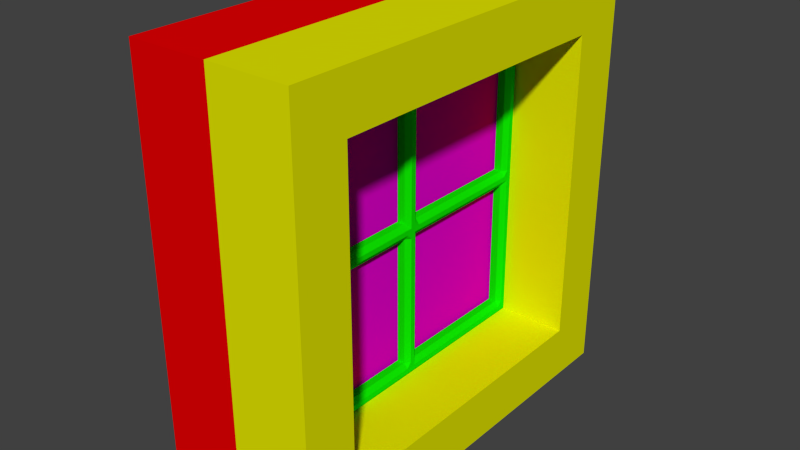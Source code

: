 # Source: window_square_small.blend  (saved by Blender 2.73.0; exported with 4.5.12 LTS)
import bpy
from mathutils import Matrix  # noqa: F401  (used for matrix-valued properties, if any)

bpy.ops.wm.read_factory_settings(use_empty=True)
scene = bpy.context.scene
scene.name = 'Scene'

# ---- collections
col_collection_1 = bpy.data.collections.new('Collection 1'); scene.collection.children.link(col_collection_1)

# ---- materials (node trees are filled in below, after node groups)
mat_material_001 = bpy.data.materials.new('Material.001')
mat_material_001.alpha_threshold = 0.0
mat_material_001.roughness = 0.5
mat_material = bpy.data.materials.new('Material')
mat_material.alpha_threshold = 0.0
mat_material.roughness = 0.5
mat_material_002 = bpy.data.materials.new('Material.002')
mat_material_002.alpha_threshold = 0.0
mat_material_002.roughness = 0.5
mat_material_004 = bpy.data.materials.new('Material.004')
mat_material_004.alpha_threshold = 0.0
mat_material_004.roughness = 0.5
mat_material_003 = bpy.data.materials.new('Material.003')
mat_material_003.alpha_threshold = 0.0
mat_material_003.roughness = 0.5

# ---- material node trees
mat_material_001.use_nodes = True; mat_material_001.node_tree.nodes.clear()
_N = mat_material_001.node_tree.nodes; _L = mat_material_001.node_tree.links
n0 = _N.new('ShaderNodeOutputMaterial'); n0.name = 'Material Output'; n0.location = (300, 300)
n1 = _N.new('ShaderNodeBsdfDiffuse'); n1.name = 'Diffuse BSDF'; n1.location = (10, 300)
n1.inputs[0].default_value = (0.005496, 0.001132, 0.8, 1.0)
_L.new(n1.outputs[0], n0.inputs[0])
n0.is_active_output = True
mat_material.use_nodes = True; mat_material.node_tree.nodes.clear()
_N = mat_material.node_tree.nodes; _L = mat_material.node_tree.links
n0 = _N.new('ShaderNodeOutputMaterial'); n0.name = 'Material Output'; n0.location = (300, 300)
n1 = _N.new('ShaderNodeBsdfDiffuse'); n1.name = 'Diffuse BSDF'; n1.location = (10, 300)
n1.inputs[0].default_value = (0.004525, 0.8, 0.0, 1.0)
_L.new(n1.outputs[0], n0.inputs[0])
n0.is_active_output = True
mat_material_002.use_nodes = True; mat_material_002.node_tree.nodes.clear()
_N = mat_material_002.node_tree.nodes; _L = mat_material_002.node_tree.links
n0 = _N.new('ShaderNodeOutputMaterial'); n0.name = 'Material Output'; n0.location = (300, 300)
n1 = _N.new('ShaderNodeBsdfDiffuse'); n1.name = 'Diffuse BSDF'; n1.location = (10, 300)
n1.inputs[0].default_value = (0.8, 0.0, 0.6634, 1.0)
_L.new(n1.outputs[0], n0.inputs[0])
n0.is_active_output = True
mat_material_004.use_nodes = True; mat_material_004.node_tree.nodes.clear()
_N = mat_material_004.node_tree.nodes; _L = mat_material_004.node_tree.links
n0 = _N.new('ShaderNodeOutputMaterial'); n0.name = 'Material Output'; n0.location = (300, 300)
n1 = _N.new('ShaderNodeBsdfDiffuse'); n1.name = 'Diffuse BSDF'; n1.location = (10, 300)
n1.inputs[0].default_value = (0.7797, 0.8, 0.0, 1.0)
_L.new(n1.outputs[0], n0.inputs[0])
n0.is_active_output = True
mat_material_003.use_nodes = True; mat_material_003.node_tree.nodes.clear()
_N = mat_material_003.node_tree.nodes; _L = mat_material_003.node_tree.links
n0 = _N.new('ShaderNodeOutputMaterial'); n0.name = 'Material Output'; n0.location = (300, 300)
n1 = _N.new('ShaderNodeBsdfDiffuse'); n1.name = 'Diffuse BSDF'; n1.location = (10, 300)
n1.inputs[0].default_value = (0.8, 0.0, 0.0007361, 1.0)
_L.new(n1.outputs[0], n0.inputs[0])
n0.is_active_output = True

# ---- world
world_world = bpy.data.worlds.new('World'); scene.world = world_world
world_world.color = (0.05088, 0.05088, 0.05088)
world_world.use_sun_shadow = False
world_world.sun_shadow_jitter_overblur = 0.0
world_world.cycles.sampling_method = 'MANUAL'
world_world.cycles.sample_map_resolution = 256

# ---- meshes
me_cube_001 = bpy.data.meshes.new('Cube.001')
me_cube_001.from_pydata([(-0.5, 20.0, 7.0), (-0.5, -20.0, 7.0), (-1.5, -20.0, 7.0), (-1.5, 20.0, 7.0), (-0.5, 20.0, 47.0), (-0.5, -20.0, 47.0), (-1.5, -20.0, 47.0), (-1.5, 20.0, 47.0), (-0.5, 18.0, 47.0), (-0.5, 1.0, 47.0), (-2.0, -0.3333, 9.0), (-0.5, -1.0, 47.0), (-0.5, -18.0, 47.0), (-0.5, -18.0, 7.0), (-0.5, -1.0, 7.0), (-2.0, 0.3333, 9.0), (-0.5, 1.0, 7.0), (-0.5, 18.0, 7.0), (-1.5, -18.0, 47.0), (-1.5, -1.0, 47.0), (-2.0, -0.3333, 26.0), (-1.5, 1.0, 47.0), (-1.5, 18.0, 47.0), (-1.5, 18.0, 7.0), (-1.5, 1.0, 7.0), (-2.0, 0.3333, 26.0), (-1.5, -1.0, 7.0), (-1.5, -18.0, 7.0), (-0.5, 20.0, 9.0), (-0.5, 20.0, 26.0), (-2.0, -0.3333, 28.0), (-0.5, 20.0, 28.0), (-0.5, 20.0, 45.0), (-0.5, -20.0, 45.0), (-0.5, -20.0, 28.0), (-2.0, 0.3333, 28.0), (-0.5, -20.0, 26.0), (-0.5, -20.0, 9.0), (-1.5, -20.0, 45.0), (-1.5, -20.0, 28.0), (-2.0, -0.3333, 45.0), (-1.5, -20.0, 26.0), (-1.5, -20.0, 9.0), (-1.5, 20.0, 45.0), (-1.5, 20.0, 28.0), (-2.0, 0.3333, 45.0), (-1.5, 20.0, 26.0), (-1.5, 20.0, 9.0), (-1.5, -18.0, 45.0), (-1.5, -18.0, 28.0), (-1.5, -18.0, 26.0), (-1.5, -18.0, 9.0), (-1.5, -1.0, 45.0), (-1.5, -1.0, 28.0), (-1.5, -1.0, 26.0), (-1.5, -1.0, 9.0), (-0.5, -19.33, 47.0), (-1.5, 1.0, 45.0), (-1.5, 1.0, 28.0), (-1.5, 1.0, 26.0), (-1.5, 1.0, 9.0), (-1.5, 18.0, 45.0), (-1.5, 18.0, 28.0), (-1.5, 18.0, 26.0), (-1.5, 18.0, 9.0), (-0.5, 18.0, 45.0), (-0.5, 18.0, 28.0), (-1.5, -0.3333, 7.0), (-0.5, 18.0, 26.0), (-0.5, 18.0, 9.0), (-0.5, 1.0, 45.0), (-0.5, 1.0, 28.0), (-1.5, 0.3333, 7.0), (-0.5, 1.0, 26.0), (-0.5, 1.0, 9.0), (-1.5, 0.3333, 47.0), (-1.5, -0.3333, 47.0), (-0.5, -18.67, 47.0), (-0.5, 0.3333, 7.0), (-0.5, -0.3333, 7.0), (-0.5, -1.0, 45.0), (-0.5, -1.0, 28.0), (-0.5, -0.3333, 47.0), (-0.5, -1.0, 26.0), (-0.5, -1.0, 9.0), (-0.5, -18.0, 45.0), (-0.5, -18.0, 28.0), (-0.5, 0.3333, 47.0), (-0.5, -18.0, 26.0), (-0.5, -18.0, 9.0), (-1.5, -18.67, 7.0), (-1.5, -19.33, 7.0), (-0.5, -19.33, 7.0), (-0.5, -18.67, 7.0), (-1.5, -19.33, 47.0), (-1.5, -18.67, 47.0), (-2.0, -18.67, 45.0), (-2.0, -19.33, 45.0), (-2.0, -18.67, 28.0), (-2.0, -19.33, 28.0), (-2.0, -18.67, 26.0), (-2.0, -19.33, 26.0), (-2.0, -18.67, 9.0), (-2.0, -19.33, 9.0), (-0.5, 20.0, 45.67), (-0.5, 20.0, 46.33), (-0.5, -20.0, 46.33), (-0.5, -20.0, 45.67), (-1.5, -20.0, 46.33), (-1.5, -20.0, 45.67), (-1.5, 20.0, 46.33), (-1.5, 20.0, 45.67), (-2.0, -18.0, 46.33), (-2.0, -18.0, 45.67), (-2.0, -1.0, 46.33), (-2.0, -1.0, 45.67), (-2.0, 1.0, 46.33), (-2.0, 1.0, 45.67), (-2.0, 18.0, 46.33), (-2.0, 18.0, 45.67), (-2.0, 0.3333, 46.33), (-2.0, 0.3333, 45.67), (-2.0, -0.3333, 46.33), (-2.0, -0.3333, 45.67), (-2.0, -19.33, 46.33), (-2.0, -19.33, 45.67), (-2.0, -18.67, 46.33), (-2.0, -18.67, 45.67), (-0.5, 20.0, 26.67), (-0.5, 20.0, 27.33), (-0.5, -20.0, 27.33), (-0.5, -20.0, 26.67), (-1.5, -20.0, 27.33), (-1.5, -20.0, 26.67), (-1.5, 20.0, 27.33), (-1.5, 20.0, 26.67), (-2.0, -18.0, 27.33), (-2.0, -18.0, 26.67), (-2.0, -1.0, 27.33), (-2.0, -1.0, 26.67), (-2.0, 1.0, 27.33), (-2.0, 1.0, 26.67), (-2.0, 18.0, 27.33), (-2.0, 18.0, 26.67), (-2.0, -0.3333, 26.67), (-2.0, -0.3333, 27.33), (-2.0, 0.3333, 26.67), (-2.0, 0.3333, 27.33), (-2.0, -19.33, 27.33), (-2.0, -19.33, 26.67), (-2.0, -18.67, 27.33), (-2.0, -18.67, 26.67), (-0.5, -20.0, 8.333), (-0.5, -20.0, 7.667), (-1.5, -20.0, 8.333), (-1.5, -20.0, 7.667), (-1.5, 20.0, 8.333), (-1.5, 20.0, 7.667), (-2.0, -18.0, 8.333), (-2.0, -18.0, 7.667), (-2.0, -1.0, 8.333), (-2.0, -1.0, 7.667), (-2.0, 1.0, 8.333), (-2.0, 1.0, 7.667), (-2.0, 18.0, 8.333), (-2.0, 18.0, 7.667), (-0.5, 20.0, 7.667), (-0.5, 20.0, 8.333), (-2.0, 0.3333, 8.333), (-2.0, 0.3333, 7.667), (-2.0, -0.3333, 8.333), (-2.0, -0.3333, 7.667), (-2.0, -19.33, 8.333), (-2.0, -19.33, 7.667), (-2.0, -18.67, 8.333), (-2.0, -18.67, 7.667), (-0.5, 18.67, 7.0), (-0.5, 19.33, 7.0), (-1.5, 18.67, 47.0), (-1.5, 19.33, 47.0), (-0.5, 19.33, 47.0), (-0.5, 18.67, 47.0), (-1.5, 19.33, 7.0), (-1.5, 18.67, 7.0), (-2.0, 19.33, 45.0), (-2.0, 18.67, 45.0), (-2.0, 19.33, 28.0), (-2.0, 18.67, 28.0), (-2.0, 19.33, 26.0), (-2.0, 18.67, 26.0), (-2.0, 19.33, 9.0), (-2.0, 18.67, 9.0), (-2.0, 19.33, 46.33), (-2.0, 18.67, 46.33), (-2.0, 19.33, 45.67), (-2.0, 18.67, 45.67), (-2.0, 19.33, 27.33), (-2.0, 18.67, 27.33), (-2.0, 19.33, 26.67), (-2.0, 18.67, 26.67), (-2.0, 19.33, 8.333), (-2.0, 18.67, 8.333), (-2.0, 19.33, 7.667), (-2.0, 18.67, 7.667)], [], [(153, 155, 2, 1), (202, 157, 3, 182), (157, 166, 0, 3), (92, 1, 2, 91), (94, 6, 5, 56), (178, 22, 8, 181), (22, 21, 9, 8), (38, 97, 99, 39), (79, 14, 26, 67), (19, 18, 12, 11), (176, 17, 23, 183), (17, 16, 24, 23), (101, 100, 102, 103), (169, 163, 24, 72), (14, 13, 27, 26), (175, 159, 27, 90), (159, 161, 26, 27), (41, 101, 103, 42), (163, 165, 23, 24), (121, 117, 57, 45), (20, 25, 15, 10), (161, 171, 67, 26), (54, 20, 10, 55), (88, 36, 37, 89), (78, 79, 67, 72), (73, 83, 84, 74), (171, 169, 72, 67), (70, 80, 81, 71), (16, 78, 72, 24), (40, 45, 35, 30), (52, 40, 30, 53), (123, 121, 45, 40), (141, 143, 63, 59), (117, 119, 61, 57), (115, 123, 40, 52), (144, 20, 54, 139), (137, 139, 54, 50), (25, 59, 60, 15), (45, 57, 58, 35), (85, 33, 34, 86), (113, 115, 52, 48), (75, 76, 82, 87), (151, 137, 50, 100), (21, 75, 87, 9), (127, 113, 48, 96), (96, 48, 49, 98), (135, 128, 29, 46), (100, 50, 51, 102), (111, 104, 32, 43), (43, 32, 31, 44), (198, 135, 46, 188), (46, 29, 28, 47), (194, 111, 43, 184), (184, 43, 44, 186), (131, 133, 41, 36), (188, 46, 47, 190), (107, 109, 38, 33), (33, 38, 39, 34), (36, 41, 42, 37), (146, 25, 20, 144), (141, 59, 25, 146), (76, 19, 11, 82), (97, 96, 98, 99), (109, 125, 97, 38), (125, 127, 96, 97), (133, 149, 101, 41), (149, 151, 100, 101), (155, 173, 91, 2), (173, 175, 90, 91), (18, 95, 77, 12), (95, 94, 56, 77), (13, 93, 90, 27), (93, 92, 91, 90), (94, 95, 126, 124), (124, 126, 127, 125), (6, 94, 124, 108), (108, 124, 125, 109), (5, 6, 108, 106), (106, 108, 109, 107), (179, 7, 110, 192), (192, 110, 111, 194), (7, 4, 105, 110), (110, 105, 104, 111), (95, 18, 112, 126), (126, 112, 113, 127), (18, 19, 114, 112), (112, 114, 115, 113), (11, 80, 70, 9, 87, 82), (106, 107, 33, 85, 12, 77, 56, 5), (19, 76, 122, 114), (114, 122, 123, 115), (21, 22, 118, 116), (116, 118, 119, 117), (76, 75, 120, 122), (122, 120, 121, 123), (8, 9, 70, 65), (11, 12, 85, 80), (75, 21, 116, 120), (120, 116, 117, 121), (99, 98, 150, 148), (148, 150, 151, 149), (39, 99, 148, 132), (132, 148, 149, 133), (58, 140, 147, 35), (140, 141, 146, 147), (35, 147, 145, 30), (147, 146, 144, 145), (34, 39, 132, 130), (130, 132, 133, 131), (186, 44, 134, 196), (196, 134, 135, 198), (44, 31, 129, 134), (134, 129, 128, 135), (98, 49, 136, 150), (150, 136, 137, 151), (49, 53, 138, 136), (136, 138, 139, 137), (30, 145, 138, 53), (145, 144, 139, 138), (58, 62, 142, 140), (140, 142, 143, 141), (81, 86, 88, 83), (66, 71, 73, 68), (73, 71, 81, 83), (130, 131, 36, 88, 86, 34), (152, 153, 1, 92, 93, 13, 89, 37), (103, 102, 174, 172), (172, 174, 175, 173), (42, 103, 172, 154), (154, 172, 173, 155), (10, 15, 168, 170), (170, 168, 169, 171), (55, 10, 170, 160), (160, 170, 171, 161), (84, 89, 13, 14), (69, 74, 16, 17), (60, 64, 164, 162), (162, 164, 165, 163), (84, 14, 79, 78, 16, 74), (51, 55, 160, 158), (158, 160, 161, 159), (102, 51, 158, 174), (174, 158, 159, 175), (15, 60, 162, 168), (168, 162, 163, 169), (47, 28, 167, 156), (156, 167, 166, 157), (190, 47, 156, 200), (200, 156, 157, 202), (37, 42, 154, 152), (152, 154, 155, 153), (164, 201, 203, 165), (201, 200, 202, 203), (64, 191, 201, 164), (191, 190, 200, 201), (28, 69, 17, 176, 177, 0, 166, 167), (31, 66, 68, 29, 128, 129), (142, 197, 199, 143), (197, 196, 198, 199), (62, 187, 197, 142), (187, 186, 196, 197), (180, 181, 8, 65, 32, 104, 105, 4), (118, 193, 195, 119), (193, 192, 194, 195), (22, 178, 193, 118), (178, 179, 192, 193), (63, 189, 191, 64), (189, 188, 190, 191), (61, 185, 187, 62), (185, 184, 186, 187), (119, 195, 185, 61), (195, 194, 184, 185), (143, 199, 189, 63), (199, 198, 188, 189), (29, 68, 69, 28), (32, 65, 66, 31), (0, 177, 182, 3), (177, 176, 183, 182), (7, 179, 180, 4), (179, 178, 181, 180), (165, 203, 183, 23), (203, 202, 182, 183), (86, 81, 53, 49), (49, 48, 85, 86), (51, 50, 88, 89), (89, 84, 55, 51), (74, 69, 64, 60), (64, 69, 68, 63), (62, 66, 65, 61), (70, 57, 61, 65), (58, 57, 70, 71), (71, 66, 62, 58), (85, 48, 52, 80), (53, 81, 80, 52), (55, 84, 83, 54), (88, 50, 54, 83), (73, 59, 63, 68), (60, 59, 73, 74)])
_uv = me_cube_001.uv_layers.new(name='UVMap')
_uv.uv.foreach_set('vector', [0.02042, 0.5132, 0.03318, 0.5123, 0.03361, 0.5208, 0.02099, 0.5216, 0.5212, 0.5105, 0.5311, 0.5123, 0.5307, 0.5208, 0.5222, 0.5205, 0.5311, 0.5123, 0.5439, 0.5132, 0.5433, 0.5216, 0.5307, 0.5208, 0.04215, 0.5333, 0.03374, 0.5334, 0.03361, 0.5208, 0.04208, 0.5205, 0.04071, 0.01307, 0.03218, 0.0128, 0.03237, 0.000102, 0.04083, 0.0002268, 0.515, 0.01287, 0.5066, 0.01282, 0.5065, 0.0002986, 0.515, 0.0002328, 0.5066, 0.01282, 0.2948, 0.01525, 0.2947, 0.002725, 0.5065, 0.0002986, 0.03003, 0.03832, 0.04043, 0.03918, 0.0316, 0.2525, 0.01866, 0.2523, 0.278, 0.5306, 0.2697, 0.5306, 0.2695, 0.5181, 0.2779, 0.5181, 0.2694, 0.01525, 0.0577, 0.01282, 0.05777, 0.000299, 0.2696, 0.002725, 0.5137, 0.5333, 0.5053, 0.5333, 0.5053, 0.5208, 0.5137, 0.5208, 0.5053, 0.5333, 0.2946, 0.5306, 0.2947, 0.5181, 0.5053, 0.5208, 0.03262, 0.2832, 0.0428, 0.2829, 0.05009, 0.494, 0.04188, 0.4947, 0.2864, 0.5076, 0.2949, 0.5077, 0.2947, 0.5181, 0.2863, 0.5181, 0.2697, 0.5306, 0.05902, 0.5333, 0.05895, 0.5208, 0.2695, 0.5181, 0.05085, 0.5105, 0.059, 0.5105, 0.05895, 0.5208, 0.05059, 0.5208, 0.059, 0.5105, 0.2694, 0.5077, 0.2695, 0.5181, 0.05895, 0.5208, 0.02026, 0.2839, 0.03262, 0.2832, 0.04188, 0.4947, 0.0316, 0.4955, 0.2949, 0.5077, 0.5053, 0.5105, 0.5053, 0.5208, 0.2947, 0.5181, 0.2865, 0.03446, 0.2953, 0.03423, 0.2967, 0.04432, 0.2865, 0.04327, 0.2774, 0.2811, 0.2869, 0.2811, 0.2864, 0.4903, 0.2778, 0.4903, 0.2694, 0.5077, 0.2779, 0.5076, 0.2779, 0.5181, 0.2695, 0.5181, 0.2663, 0.282, 0.2774, 0.2811, 0.2778, 0.4903, 0.2677, 0.4893, 0.02342, 0.7551, 0.0001015, 0.7551, 0.0001015, 0.5569, 0.02342, 0.5569, 0.2863, 0.5306, 0.278, 0.5306, 0.2779, 0.5181, 0.2863, 0.5181, 0.2449, 0.7551, 0.2216, 0.7551, 0.2216, 0.5569, 0.2449, 0.5569, 0.2779, 0.5076, 0.2864, 0.5076, 0.2863, 0.5181, 0.2779, 0.5181, 0.2449, 0.9766, 0.2216, 0.9766, 0.2216, 0.7784, 0.2449, 0.7784, 0.2946, 0.5306, 0.2863, 0.5306, 0.2863, 0.5181, 0.2947, 0.5181, 0.2778, 0.04327, 0.2865, 0.04327, 0.2869, 0.2534, 0.2774, 0.2534, 0.2676, 0.04432, 0.2778, 0.04327, 0.2774, 0.2534, 0.2664, 0.2525, 0.2778, 0.03446, 0.2865, 0.03446, 0.2865, 0.04327, 0.2778, 0.04327, 0.2964, 0.2716, 0.5116, 0.2724, 0.5097, 0.2837, 0.2979, 0.282, 0.2953, 0.03423, 0.5065, 0.03151, 0.5056, 0.04151, 0.2967, 0.04432, 0.269, 0.03423, 0.2778, 0.03446, 0.2778, 0.04327, 0.2676, 0.04432, 0.2774, 0.2718, 0.2774, 0.2811, 0.2663, 0.282, 0.2679, 0.2716, 0.05272, 0.2724, 0.2679, 0.2716, 0.2663, 0.282, 0.05456, 0.2837, 0.2869, 0.2811, 0.2979, 0.282, 0.2966, 0.4893, 0.2864, 0.4903, 0.2865, 0.04327, 0.2967, 0.04432, 0.2979, 0.2525, 0.2869, 0.2534, 0.02342, 0.9766, 0.0001015, 0.9766, 0.0001015, 0.7784, 0.02342, 0.7784, 0.05774, 0.03151, 0.269, 0.03423, 0.2676, 0.04432, 0.05867, 0.04151, 0.2864, 0.0153, 0.2779, 0.0153, 0.2779, 0.002724, 0.2863, 0.002724, 0.04247, 0.2728, 0.05272, 0.2724, 0.05456, 0.2837, 0.0428, 0.2829, 0.2948, 0.01525, 0.2864, 0.0153, 0.2863, 0.002724, 0.2947, 0.002725, 0.04927, 0.03138, 0.05774, 0.03151, 0.05867, 0.04151, 0.04875, 0.03984, 0.04875, 0.03984, 0.05867, 0.04151, 0.05402, 0.2514, 0.0421, 0.2525, 0.5451, 0.2737, 0.5613, 0.2755, 0.5582, 0.2853, 0.544, 0.2839, 0.0428, 0.2829, 0.05456, 0.2837, 0.0599, 0.4924, 0.05009, 0.494, 0.5335, 0.02989, 0.5462, 0.02885, 0.5469, 0.03739, 0.5342, 0.03832, 0.5342, 0.03832, 0.5469, 0.03739, 0.5609, 0.2515, 0.5456, 0.2523, 0.5321, 0.2731, 0.5451, 0.2737, 0.544, 0.2839, 0.5317, 0.2832, 0.544, 0.2839, 0.5582, 0.2853, 0.5451, 0.4964, 0.5327, 0.4955, 0.5232, 0.03098, 0.5335, 0.02989, 0.5342, 0.03832, 0.5238, 0.03918, 0.5238, 0.03918, 0.5342, 0.03832, 0.5456, 0.2523, 0.5327, 0.2525, 0.002957, 0.2755, 0.01917, 0.2737, 0.02026, 0.2839, 0.0061, 0.2853, 0.5317, 0.2832, 0.544, 0.2839, 0.5327, 0.4955, 0.5224, 0.4947, 0.01808, 0.02885, 0.03078, 0.02989, 0.03003, 0.03832, 0.01741, 0.03739, 0.01741, 0.03739, 0.03003, 0.03832, 0.01866, 0.2523, 0.003423, 0.2515, 0.0061, 0.2853, 0.02026, 0.2839, 0.0316, 0.4955, 0.01914, 0.4964, 0.2869, 0.2718, 0.2869, 0.2811, 0.2774, 0.2811, 0.2774, 0.2718, 0.2964, 0.2716, 0.2979, 0.282, 0.2869, 0.2811, 0.2869, 0.2718, 0.2779, 0.0153, 0.2694, 0.01525, 0.2696, 0.002725, 0.2779, 0.002724, 0.04043, 0.03918, 0.04875, 0.03984, 0.0421, 0.2525, 0.0316, 0.2525, 0.03078, 0.02989, 0.04107, 0.03098, 0.04043, 0.03918, 0.03003, 0.03832, 0.04107, 0.03098, 0.04927, 0.03138, 0.04875, 0.03984, 0.04043, 0.03918, 0.01917, 0.2737, 0.03216, 0.2731, 0.03262, 0.2832, 0.02026, 0.2839, 0.03216, 0.2731, 0.04247, 0.2728, 0.0428, 0.2829, 0.03262, 0.2832, 0.03318, 0.5123, 0.04312, 0.5105, 0.04208, 0.5205, 0.03361, 0.5208, 0.04312, 0.5105, 0.05085, 0.5105, 0.05059, 0.5208, 0.04208, 0.5205, 0.0577, 0.01282, 0.04928, 0.01287, 0.04931, 0.0002333, 0.05777, 0.000299, 0.04928, 0.01287, 0.04071, 0.01307, 0.04083, 0.0002268, 0.04931, 0.0002333, 0.05902, 0.5333, 0.05059, 0.5333, 0.05059, 0.5208, 0.05895, 0.5208, 0.05059, 0.5333, 0.04215, 0.5333, 0.04208, 0.5205, 0.05059, 0.5208, 0.04071, 0.01307, 0.04928, 0.01287, 0.04953, 0.02318, 0.04173, 0.0232, 0.04173, 0.0232, 0.04953, 0.02318, 0.04927, 0.03138, 0.04107, 0.03098, 0.03218, 0.0128, 0.04071, 0.01307, 0.04173, 0.0232, 0.0317, 0.02133, 0.0317, 0.02133, 0.04173, 0.0232, 0.04107, 0.03098, 0.03078, 0.02989, 0.01945, 0.01185, 0.03218, 0.0128, 0.0317, 0.02133, 0.01882, 0.02034, 0.01882, 0.02034, 0.0317, 0.02133, 0.03078, 0.02989, 0.01808, 0.02885, 0.5236, 0.01307, 0.5321, 0.0128, 0.5326, 0.02133, 0.5225, 0.0232, 0.5225, 0.0232, 0.5326, 0.02133, 0.5335, 0.02989, 0.5232, 0.03098, 0.5321, 0.0128, 0.5448, 0.01185, 0.5455, 0.02034, 0.5326, 0.02133, 0.5326, 0.02133, 0.5455, 0.02034, 0.5462, 0.02885, 0.5335, 0.02989, 0.04928, 0.01287, 0.0577, 0.01282, 0.05775, 0.02319, 0.04953, 0.02318, 0.04953, 0.02318, 0.05775, 0.02319, 0.05774, 0.03151, 0.04927, 0.03138, 0.0577, 0.01282, 0.2694, 0.01525, 0.2693, 0.02575, 0.05775, 0.02319, 0.05775, 0.02319, 0.2693, 0.02575, 0.269, 0.03423, 0.05774, 0.03151, 0.2216, 0.9999, 0.2216, 0.9766, 0.2449, 0.9766, 0.2449, 0.9999, 0.2294, 0.9999, 0.2294, 0.9999, 0.0001015, 0.9921, 0.0001015, 0.9844, 0.0001015, 0.9766, 0.02342, 0.9766, 0.02342, 0.9999, 0.01564, 0.9999, 0.007873, 0.9999, 0.0001015, 0.9999, 0.2694, 0.01525, 0.2779, 0.0153, 0.2778, 0.02587, 0.2693, 0.02575, 0.2693, 0.02575, 0.2778, 0.02587, 0.2778, 0.03446, 0.269, 0.03423, 0.2948, 0.01525, 0.5066, 0.01282, 0.5065, 0.02319, 0.295, 0.02575, 0.295, 0.02575, 0.5065, 0.02319, 0.5065, 0.03151, 0.2953, 0.03423, 0.2779, 0.0153, 0.2864, 0.0153, 0.2864, 0.02587, 0.2778, 0.02587, 0.2778, 0.02587, 0.2864, 0.02587, 0.2865, 0.03446, 0.2778, 0.03446, 0.4431, 0.9999, 0.2449, 0.9999, 0.2449, 0.9766, 0.4431, 0.9766, 0.2216, 0.9999, 0.02342, 0.9999, 0.02342, 0.9766, 0.2216, 0.9766, 0.2864, 0.0153, 0.2948, 0.01525, 0.295, 0.02575, 0.2864, 0.02587, 0.2864, 0.02587, 0.295, 0.02575, 0.2953, 0.03423, 0.2865, 0.03446, 0.0316, 0.2525, 0.0421, 0.2525, 0.04222, 0.2627, 0.03177, 0.2628, 0.03177, 0.2628, 0.04222, 0.2627, 0.04247, 0.2728, 0.03216, 0.2731, 0.01866, 0.2523, 0.0316, 0.2525, 0.03177, 0.2628, 0.01839, 0.263, 0.01839, 0.263, 0.03177, 0.2628, 0.03216, 0.2731, 0.01917, 0.2737, 0.2979, 0.2525, 0.2963, 0.2629, 0.2869, 0.2627, 0.2869, 0.2534, 0.2963, 0.2629, 0.2964, 0.2716, 0.2869, 0.2718, 0.2869, 0.2627, 0.2869, 0.2534, 0.2869, 0.2627, 0.2774, 0.2627, 0.2774, 0.2534, 0.2869, 0.2627, 0.2869, 0.2718, 0.2774, 0.2718, 0.2774, 0.2627, 0.003423, 0.2515, 0.01866, 0.2523, 0.01839, 0.263, 0.0001015, 0.2632, 0.0001015, 0.2632, 0.01839, 0.263, 0.01917, 0.2737, 0.002957, 0.2755, 0.5327, 0.2525, 0.5456, 0.2523, 0.5459, 0.263, 0.5325, 0.2628, 0.5325, 0.2628, 0.5459, 0.263, 0.5451, 0.2737, 0.5321, 0.2731, 0.5456, 0.2523, 0.5609, 0.2515, 0.5642, 0.2632, 0.5459, 0.263, 0.5459, 0.263, 0.5642, 0.2632, 0.5613, 0.2755, 0.5451, 0.2737, 0.0421, 0.2525, 0.05402, 0.2514, 0.05252, 0.2627, 0.04222, 0.2627, 0.04222, 0.2627, 0.05252, 0.2627, 0.05272, 0.2724, 0.04247, 0.2728, 0.05402, 0.2514, 0.2664, 0.2525, 0.2679, 0.2629, 0.05252, 0.2627, 0.05252, 0.2627, 0.2679, 0.2629, 0.2679, 0.2716, 0.05272, 0.2724, 0.2774, 0.2534, 0.2774, 0.2627, 0.2679, 0.2629, 0.2664, 0.2525, 0.2774, 0.2627, 0.2774, 0.2718, 0.2679, 0.2716, 0.2679, 0.2629, 0.2979, 0.2525, 0.5103, 0.2514, 0.5118, 0.2627, 0.2963, 0.2629, 0.2963, 0.2629, 0.5118, 0.2627, 0.5116, 0.2724, 0.2964, 0.2716, 0.2216, 0.7784, 0.02342, 0.7784, 0.02342, 0.7551, 0.2216, 0.7551, 0.4431, 0.7784, 0.2449, 0.7784, 0.2449, 0.7551, 0.4431, 0.7551, 0.2449, 0.7551, 0.2449, 0.7784, 0.2216, 0.7784, 0.2216, 0.7551, 0.0001015, 0.7706, 0.0001015, 0.7629, 0.0001015, 0.7551, 0.02342, 0.7551, 0.02342, 0.7784, 0.0001015, 0.7784, 0.0001015, 0.5491, 0.0001015, 0.5414, 0.0001015, 0.5336, 0.007873, 0.5336, 0.01564, 0.5336, 0.02342, 0.5336, 0.02342, 0.5569, 0.0001015, 0.5569, 0.04188, 0.4947, 0.05009, 0.494, 0.05061, 0.5024, 0.04249, 0.5028, 0.04249, 0.5028, 0.05061, 0.5024, 0.05085, 0.5105, 0.04312, 0.5105, 0.0316, 0.4955, 0.04188, 0.4947, 0.04249, 0.5028, 0.0323, 0.5038, 0.0323, 0.5038, 0.04249, 0.5028, 0.04312, 0.5105, 0.03318, 0.5123, 0.2778, 0.4903, 0.2864, 0.4903, 0.2865, 0.4991, 0.2778, 0.4991, 0.2778, 0.4991, 0.2865, 0.4991, 0.2864, 0.5076, 0.2779, 0.5076, 0.2677, 0.4893, 0.2778, 0.4903, 0.2778, 0.4991, 0.2691, 0.4993, 0.2691, 0.4993, 0.2778, 0.4991, 0.2779, 0.5076, 0.2694, 0.5077, 0.2216, 0.5569, 0.02342, 0.5569, 0.02342, 0.5336, 0.2216, 0.5336, 0.4431, 0.5569, 0.2449, 0.5569, 0.2449, 0.5336, 0.4431, 0.5336, 0.2966, 0.4893, 0.5044, 0.4924, 0.5053, 0.5023, 0.2952, 0.4993, 0.2952, 0.4993, 0.5053, 0.5023, 0.5053, 0.5105, 0.2949, 0.5077, 0.2216, 0.5569, 0.2216, 0.5336, 0.2294, 0.5336, 0.2449, 0.5336, 0.2449, 0.5336, 0.2449, 0.5569, 0.0599, 0.4924, 0.2677, 0.4893, 0.2691, 0.4993, 0.05899, 0.5023, 0.05899, 0.5023, 0.2691, 0.4993, 0.2694, 0.5077, 0.059, 0.5105, 0.05009, 0.494, 0.0599, 0.4924, 0.05899, 0.5023, 0.05061, 0.5024, 0.05061, 0.5024, 0.05899, 0.5023, 0.059, 0.5105, 0.05085, 0.5105, 0.2864, 0.4903, 0.2966, 0.4893, 0.2952, 0.4993, 0.2865, 0.4991, 0.2865, 0.4991, 0.2952, 0.4993, 0.2949, 0.5077, 0.2864, 0.5076, 0.5327, 0.4955, 0.5451, 0.4964, 0.5445, 0.5048, 0.532, 0.5038, 0.532, 0.5038, 0.5445, 0.5048, 0.5439, 0.5132, 0.5311, 0.5123, 0.5224, 0.4947, 0.5327, 0.4955, 0.532, 0.5038, 0.5218, 0.5028, 0.5218, 0.5028, 0.532, 0.5038, 0.5311, 0.5123, 0.5212, 0.5105, 0.01914, 0.4964, 0.0316, 0.4955, 0.0323, 0.5038, 0.01974, 0.5048, 0.01974, 0.5048, 0.0323, 0.5038, 0.03318, 0.5123, 0.02042, 0.5132, 0.5053, 0.5023, 0.5137, 0.5024, 0.5134, 0.5105, 0.5053, 0.5105, 0.5137, 0.5024, 0.5218, 0.5028, 0.5212, 0.5105, 0.5134, 0.5105, 0.5044, 0.4924, 0.5142, 0.494, 0.5137, 0.5024, 0.5053, 0.5023, 0.5142, 0.494, 0.5224, 0.4947, 0.5218, 0.5028, 0.5137, 0.5024, 0.4664, 0.5569, 0.4431, 0.5569, 0.4431, 0.5336, 0.4509, 0.5336, 0.4586, 0.5336, 0.4664, 0.5336, 0.4664, 0.5414, 0.4664, 0.5491, 0.4664, 0.7784, 0.4431, 0.7784, 0.4431, 0.7551, 0.4664, 0.7551, 0.4664, 0.7706, 0.4664, 0.7706, 0.5118, 0.2627, 0.5221, 0.2627, 0.5218, 0.2728, 0.5116, 0.2724, 0.5221, 0.2627, 0.5325, 0.2628, 0.5321, 0.2731, 0.5218, 0.2728, 0.5103, 0.2514, 0.5222, 0.2525, 0.5221, 0.2627, 0.5118, 0.2627, 0.5222, 0.2525, 0.5327, 0.2525, 0.5325, 0.2628, 0.5221, 0.2627, 0.4586, 0.9999, 0.4509, 0.9999, 0.4431, 0.9999, 0.4431, 0.9766, 0.4664, 0.9766, 0.4664, 0.9844, 0.4664, 0.9921, 0.4664, 0.9999, 0.5065, 0.02319, 0.5147, 0.02318, 0.515, 0.03138, 0.5065, 0.03151, 0.5147, 0.02318, 0.5225, 0.0232, 0.5232, 0.03098, 0.515, 0.03138, 0.5066, 0.01282, 0.515, 0.01287, 0.5147, 0.02318, 0.5065, 0.02319, 0.515, 0.01287, 0.5236, 0.01307, 0.5225, 0.0232, 0.5147, 0.02318, 0.5097, 0.2837, 0.5215, 0.2829, 0.5142, 0.494, 0.5044, 0.4924, 0.5215, 0.2829, 0.5317, 0.2832, 0.5224, 0.4947, 0.5142, 0.494, 0.5056, 0.04151, 0.5155, 0.03984, 0.5222, 0.2525, 0.5103, 0.2514, 0.5155, 0.03984, 0.5238, 0.03918, 0.5327, 0.2525, 0.5222, 0.2525, 0.5065, 0.03151, 0.515, 0.03138, 0.5155, 0.03984, 0.5056, 0.04151, 0.515, 0.03138, 0.5232, 0.03098, 0.5238, 0.03918, 0.5155, 0.03984, 0.5116, 0.2724, 0.5218, 0.2728, 0.5215, 0.2829, 0.5097, 0.2837, 0.5218, 0.2728, 0.5321, 0.2731, 0.5317, 0.2832, 0.5215, 0.2829, 0.4664, 0.7551, 0.4431, 0.7551, 0.4431, 0.5569, 0.4664, 0.5569, 0.4664, 0.9766, 0.4431, 0.9766, 0.4431, 0.7784, 0.4664, 0.7784, 0.5305, 0.5334, 0.5221, 0.5333, 0.5222, 0.5205, 0.5307, 0.5208, 0.5221, 0.5333, 0.5137, 0.5333, 0.5137, 0.5208, 0.5222, 0.5205, 0.5321, 0.0128, 0.5236, 0.01307, 0.5234, 0.0002262, 0.5319, 0.0001015, 0.5236, 0.01307, 0.515, 0.01287, 0.515, 0.0002328, 0.5234, 0.0002262, 0.5053, 0.5105, 0.5134, 0.5105, 0.5137, 0.5208, 0.5053, 0.5208, 0.5134, 0.5105, 0.5212, 0.5105, 0.5222, 0.5205, 0.5137, 0.5208, 0.06099, 0.2452, 0.2598, 0.2468, 0.2664, 0.2525, 0.05402, 0.2514, 0.05402, 0.2514, 0.05867, 0.04151, 0.0644, 0.04763, 0.06099, 0.2452, 0.0599, 0.4924, 0.05456, 0.2837, 0.0616, 0.2898, 0.06554, 0.4863, 0.06554, 0.4863, 0.2617, 0.4835, 0.2677, 0.4893, 0.0599, 0.4924, 0.3026, 0.4835, 0.4987, 0.4863, 0.5044, 0.4924, 0.2966, 0.4893, 0.5044, 0.4924, 0.4987, 0.4863, 0.5027, 0.2898, 0.5097, 0.2837, 0.5103, 0.2514, 0.5033, 0.2452, 0.4999, 0.04763, 0.5056, 0.04151, 0.3028, 0.05011, 0.2967, 0.04432, 0.5056, 0.04151, 0.4999, 0.04763, 0.2979, 0.2525, 0.2967, 0.04432, 0.3028, 0.05011, 0.3045, 0.2468, 0.3045, 0.2468, 0.5033, 0.2452, 0.5103, 0.2514, 0.2979, 0.2525, 0.0644, 0.04763, 0.05867, 0.04151, 0.2676, 0.04432, 0.2615, 0.05011, 0.2664, 0.2525, 0.2598, 0.2468, 0.2615, 0.05011, 0.2676, 0.04432, 0.2677, 0.4893, 0.2617, 0.4835, 0.2597, 0.2877, 0.2663, 0.282, 0.0616, 0.2898, 0.05456, 0.2837, 0.2663, 0.282, 0.2597, 0.2877, 0.3046, 0.2877, 0.2979, 0.282, 0.5097, 0.2837, 0.5027, 0.2898, 0.2966, 0.4893, 0.2979, 0.282, 0.3046, 0.2877, 0.3026, 0.4835])
me_cube_001.materials.append(mat_material_001)
me_cube_001.use_remesh_preserve_volume = False
me_cube_001.use_remesh_preserve_attributes = False
me_cube_001.use_mirror_vertex_groups = False
me_cube_001.update()
me_cube_000 = bpy.data.meshes.new('Cube.000')
me_cube_000.from_pydata([(0.5, -20.0, 7.0), (0.5, 20.0, 7.0), (1.5, 20.0, 7.0), (1.5, -20.0, 7.0), (0.5, -20.0, 47.0), (0.5, 20.0, 47.0), (1.5, 20.0, 47.0), (1.5, -20.0, 47.0), (0.5, -18.0, 47.0), (0.5, -1.0, 47.0), (2.0, 0.3333, 9.0), (0.5, 1.0, 47.0), (0.5, 18.0, 47.0), (0.5, 18.0, 7.0), (0.5, 1.0, 7.0), (2.0, -0.3333, 9.0), (0.5, -1.0, 7.0), (0.5, -18.0, 7.0), (1.5, 18.0, 47.0), (1.5, 1.0, 47.0), (2.0, 0.3333, 26.0), (1.5, -1.0, 47.0), (1.5, -18.0, 47.0), (1.5, -18.0, 7.0), (1.5, -1.0, 7.0), (2.0, -0.3333, 26.0), (1.5, 1.0, 7.0), (1.5, 18.0, 7.0), (0.5, -20.0, 9.0), (0.5, -20.0, 26.0), (2.0, 0.3333, 28.0), (0.5, -20.0, 28.0), (0.5, -20.0, 45.0), (0.5, 20.0, 45.0), (0.5, 20.0, 28.0), (2.0, -0.3333, 28.0), (0.5, 20.0, 26.0), (0.5, 20.0, 9.0), (1.5, 20.0, 45.0), (1.5, 20.0, 28.0), (2.0, 0.3333, 45.0), (1.5, 20.0, 26.0), (1.5, 20.0, 9.0), (1.5, -20.0, 45.0), (1.5, -20.0, 28.0), (2.0, -0.3333, 45.0), (1.5, -20.0, 26.0), (1.5, -20.0, 9.0), (1.5, 18.0, 45.0), (1.5, 18.0, 28.0), (1.5, 18.0, 26.0), (1.5, 18.0, 9.0), (1.5, 1.0, 45.0), (1.5, 1.0, 28.0), (1.5, 1.0, 26.0), (1.5, 1.0, 9.0), (0.5, 19.33, 47.0), (1.5, -1.0, 45.0), (1.5, -1.0, 28.0), (1.5, -1.0, 26.0), (1.5, -1.0, 9.0), (1.5, -18.0, 45.0), (1.5, -18.0, 28.0), (1.5, -18.0, 26.0), (1.5, -18.0, 9.0), (0.5, -18.0, 45.0), (0.5, -18.0, 28.0), (1.5, 0.3333, 7.0), (0.5, -18.0, 26.0), (0.5, -18.0, 9.0), (0.5, -1.0, 45.0), (0.5, -1.0, 28.0), (1.5, -0.3333, 7.0), (0.5, -1.0, 26.0), (0.5, -1.0, 9.0), (1.5, -0.3333, 47.0), (1.5, 0.3333, 47.0), (0.5, 18.67, 47.0), (0.5, -0.3333, 7.0), (0.5, 0.3333, 7.0), (0.5, 1.0, 45.0), (0.5, 1.0, 28.0), (0.5, 0.3333, 47.0), (0.5, 1.0, 26.0), (0.5, 1.0, 9.0), (0.5, 18.0, 45.0), (0.5, 18.0, 28.0), (0.5, -0.3333, 47.0), (0.5, 18.0, 26.0), (0.5, 18.0, 9.0), (1.5, 18.67, 7.0), (1.5, 19.33, 7.0), (0.5, 19.33, 7.0), (0.5, 18.67, 7.0), (1.5, 19.33, 47.0), (1.5, 18.67, 47.0), (2.0, 18.67, 45.0), (2.0, 19.33, 45.0), (2.0, 18.67, 28.0), (2.0, 19.33, 28.0), (2.0, 18.67, 26.0), (2.0, 19.33, 26.0), (2.0, 18.67, 9.0), (2.0, 19.33, 9.0), (0.5, -20.0, 45.67), (0.5, -20.0, 46.33), (0.5, 20.0, 46.33), (0.5, 20.0, 45.67), (1.5, 20.0, 46.33), (1.5, 20.0, 45.67), (1.5, -20.0, 46.33), (1.5, -20.0, 45.67), (2.0, 18.0, 46.33), (2.0, 18.0, 45.67), (2.0, 1.0, 46.33), (2.0, 1.0, 45.67), (2.0, -1.0, 46.33), (2.0, -1.0, 45.67), (2.0, -18.0, 46.33), (2.0, -18.0, 45.67), (2.0, -0.3333, 46.33), (2.0, -0.3333, 45.67), (2.0, 0.3333, 46.33), (2.0, 0.3333, 45.67), (2.0, 19.33, 46.33), (2.0, 19.33, 45.67), (2.0, 18.67, 46.33), (2.0, 18.67, 45.67), (0.5, -20.0, 26.67), (0.5, -20.0, 27.33), (0.5, 20.0, 27.33), (0.5, 20.0, 26.67), (1.5, 20.0, 27.33), (1.5, 20.0, 26.67), (1.5, -20.0, 27.33), (1.5, -20.0, 26.67), (2.0, 18.0, 27.33), (2.0, 18.0, 26.67), (2.0, 1.0, 27.33), (2.0, 1.0, 26.67), (2.0, -1.0, 27.33), (2.0, -1.0, 26.67), (2.0, -18.0, 27.33), (2.0, -18.0, 26.67), (2.0, 0.3333, 26.67), (2.0, 0.3333, 27.33), (2.0, -0.3333, 26.67), (2.0, -0.3333, 27.33), (2.0, 19.33, 27.33), (2.0, 19.33, 26.67), (2.0, 18.67, 27.33), (2.0, 18.67, 26.67), (0.5, 20.0, 8.333), (0.5, 20.0, 7.667), (1.5, 20.0, 8.333), (1.5, 20.0, 7.667), (1.5, -20.0, 8.333), (1.5, -20.0, 7.667), (2.0, 18.0, 8.333), (2.0, 18.0, 7.667), (2.0, 1.0, 8.333), (2.0, 1.0, 7.667), (2.0, -1.0, 8.333), (2.0, -1.0, 7.667), (2.0, -18.0, 8.333), (2.0, -18.0, 7.667), (0.5, -20.0, 7.667), (0.5, -20.0, 8.333), (2.0, -0.3333, 8.333), (2.0, -0.3333, 7.667), (2.0, 0.3333, 8.333), (2.0, 0.3333, 7.667), (2.0, 19.33, 8.333), (2.0, 19.33, 7.667), (2.0, 18.67, 8.333), (2.0, 18.67, 7.667), (0.5, -18.67, 7.0), (0.5, -19.33, 7.0), (1.5, -18.67, 47.0), (1.5, -19.33, 47.0), (0.5, -19.33, 47.0), (0.5, -18.67, 47.0), (1.5, -19.33, 7.0), (1.5, -18.67, 7.0), (2.0, -19.33, 45.0), (2.0, -18.67, 45.0), (2.0, -19.33, 28.0), (2.0, -18.67, 28.0), (2.0, -19.33, 26.0), (2.0, -18.67, 26.0), (2.0, -19.33, 9.0), (2.0, -18.67, 9.0), (2.0, -19.33, 46.33), (2.0, -18.67, 46.33), (2.0, -19.33, 45.67), (2.0, -18.67, 45.67), (2.0, -19.33, 27.33), (2.0, -18.67, 27.33), (2.0, -19.33, 26.67), (2.0, -18.67, 26.67), (2.0, -19.33, 8.333), (2.0, -18.67, 8.333), (2.0, -19.33, 7.667), (2.0, -18.67, 7.667)], [], [(153, 155, 2, 1), (202, 157, 3, 182), (157, 166, 0, 3), (92, 1, 2, 91), (94, 6, 5, 56), (178, 22, 8, 181), (22, 21, 9, 8), (38, 97, 99, 39), (79, 14, 26, 67), (19, 18, 12, 11), (176, 17, 23, 183), (17, 16, 24, 23), (101, 100, 102, 103), (169, 163, 24, 72), (14, 13, 27, 26), (175, 159, 27, 90), (159, 161, 26, 27), (41, 101, 103, 42), (163, 165, 23, 24), (121, 117, 57, 45), (20, 25, 15, 10), (161, 171, 67, 26), (54, 20, 10, 55), (88, 36, 37, 89), (78, 79, 67, 72), (73, 83, 84, 74), (171, 169, 72, 67), (70, 80, 81, 71), (16, 78, 72, 24), (40, 45, 35, 30), (52, 40, 30, 53), (123, 121, 45, 40), (141, 143, 63, 59), (117, 119, 61, 57), (115, 123, 40, 52), (144, 20, 54, 139), (137, 139, 54, 50), (25, 59, 60, 15), (45, 57, 58, 35), (85, 33, 34, 86), (113, 115, 52, 48), (75, 76, 82, 87), (151, 137, 50, 100), (21, 75, 87, 9), (127, 113, 48, 96), (96, 48, 49, 98), (135, 128, 29, 46), (100, 50, 51, 102), (111, 104, 32, 43), (43, 32, 31, 44), (198, 135, 46, 188), (46, 29, 28, 47), (194, 111, 43, 184), (184, 43, 44, 186), (131, 133, 41, 36), (188, 46, 47, 190), (107, 109, 38, 33), (33, 38, 39, 34), (36, 41, 42, 37), (146, 25, 20, 144), (141, 59, 25, 146), (76, 19, 11, 82), (97, 96, 98, 99), (109, 125, 97, 38), (125, 127, 96, 97), (133, 149, 101, 41), (149, 151, 100, 101), (155, 173, 91, 2), (173, 175, 90, 91), (18, 95, 77, 12), (95, 94, 56, 77), (13, 93, 90, 27), (93, 92, 91, 90), (94, 95, 126, 124), (124, 126, 127, 125), (6, 94, 124, 108), (108, 124, 125, 109), (5, 6, 108, 106), (106, 108, 109, 107), (179, 7, 110, 192), (192, 110, 111, 194), (7, 4, 105, 110), (110, 105, 104, 111), (95, 18, 112, 126), (126, 112, 113, 127), (18, 19, 114, 112), (112, 114, 115, 113), (11, 80, 70, 9, 87, 82), (106, 107, 33, 85, 12, 77, 56, 5), (19, 76, 122, 114), (114, 122, 123, 115), (21, 22, 118, 116), (116, 118, 119, 117), (76, 75, 120, 122), (122, 120, 121, 123), (8, 9, 70, 65), (11, 12, 85, 80), (75, 21, 116, 120), (120, 116, 117, 121), (99, 98, 150, 148), (148, 150, 151, 149), (39, 99, 148, 132), (132, 148, 149, 133), (58, 140, 147, 35), (140, 141, 146, 147), (35, 147, 145, 30), (147, 146, 144, 145), (34, 39, 132, 130), (130, 132, 133, 131), (186, 44, 134, 196), (196, 134, 135, 198), (44, 31, 129, 134), (134, 129, 128, 135), (98, 49, 136, 150), (150, 136, 137, 151), (49, 53, 138, 136), (136, 138, 139, 137), (30, 145, 138, 53), (145, 144, 139, 138), (58, 62, 142, 140), (140, 142, 143, 141), (81, 86, 88, 83), (66, 71, 73, 68), (73, 71, 81, 83), (130, 131, 36, 88, 86, 34), (152, 153, 1, 92, 93, 13, 89, 37), (103, 102, 174, 172), (172, 174, 175, 173), (42, 103, 172, 154), (154, 172, 173, 155), (10, 15, 168, 170), (170, 168, 169, 171), (55, 10, 170, 160), (160, 170, 171, 161), (84, 89, 13, 14), (69, 74, 16, 17), (60, 64, 164, 162), (162, 164, 165, 163), (84, 14, 79, 78, 16, 74), (51, 55, 160, 158), (158, 160, 161, 159), (102, 51, 158, 174), (174, 158, 159, 175), (15, 60, 162, 168), (168, 162, 163, 169), (47, 28, 167, 156), (156, 167, 166, 157), (190, 47, 156, 200), (200, 156, 157, 202), (37, 42, 154, 152), (152, 154, 155, 153), (164, 201, 203, 165), (201, 200, 202, 203), (64, 191, 201, 164), (191, 190, 200, 201), (28, 69, 17, 176, 177, 0, 166, 167), (31, 66, 68, 29, 128, 129), (142, 197, 199, 143), (197, 196, 198, 199), (62, 187, 197, 142), (187, 186, 196, 197), (180, 181, 8, 65, 32, 104, 105, 4), (118, 193, 195, 119), (193, 192, 194, 195), (22, 178, 193, 118), (178, 179, 192, 193), (63, 189, 191, 64), (189, 188, 190, 191), (61, 185, 187, 62), (185, 184, 186, 187), (119, 195, 185, 61), (195, 194, 184, 185), (143, 199, 189, 63), (199, 198, 188, 189), (29, 68, 69, 28), (32, 65, 66, 31), (0, 177, 182, 3), (177, 176, 183, 182), (7, 179, 180, 4), (179, 178, 181, 180), (165, 203, 183, 23), (203, 202, 182, 183), (86, 81, 53, 49), (49, 48, 85, 86), (51, 50, 88, 89), (89, 84, 55, 51), (74, 69, 64, 60), (64, 69, 68, 63), (62, 66, 65, 61), (70, 57, 61, 65), (58, 57, 70, 71), (71, 66, 62, 58), (85, 48, 52, 80), (53, 81, 80, 52), (55, 84, 83, 54), (88, 50, 54, 83), (73, 59, 63, 68), (60, 59, 73, 74)])
_uv = me_cube_000.uv_layers.new(name='UVMap')
_uv.uv.foreach_set('vector', [0.5439, 0.02028, 0.5311, 0.02119, 0.5307, 0.01273, 0.5433, 0.01187, 0.04312, 0.023, 0.03318, 0.02119, 0.03361, 0.01273, 0.04208, 0.01296, 0.03318, 0.02119, 0.02042, 0.02028, 0.02099, 0.01187, 0.03361, 0.01273, 0.5221, 0.0001894, 0.5305, 0.0001022, 0.5307, 0.01273, 0.5222, 0.01296, 0.5236, 0.5204, 0.5321, 0.5207, 0.5319, 0.5334, 0.5234, 0.5333, 0.04929, 0.5206, 0.0577, 0.5207, 0.05777, 0.5332, 0.04931, 0.5333, 0.0577, 0.5207, 0.2694, 0.5183, 0.2696, 0.5308, 0.05777, 0.5332, 0.5342, 0.4952, 0.5238, 0.4943, 0.5327, 0.281, 0.5456, 0.2812, 0.2863, 0.00292, 0.2946, 0.002909, 0.2947, 0.01536, 0.2863, 0.01541, 0.2948, 0.5183, 0.5066, 0.5207, 0.5065, 0.5332, 0.2947, 0.5308, 0.0506, 0.0001654, 0.05902, 0.0002156, 0.05895, 0.01266, 0.05059, 0.01273, 0.05902, 0.0002156, 0.2697, 0.002909, 0.2695, 0.01536, 0.05895, 0.01266, 0.5317, 0.2503, 0.5215, 0.2506, 0.5142, 0.03946, 0.5224, 0.03884, 0.2779, 0.02591, 0.2694, 0.02579, 0.2695, 0.01536, 0.2779, 0.01541, 0.2946, 0.002909, 0.5053, 0.0002162, 0.5053, 0.01266, 0.2947, 0.01536, 0.5134, 0.02296, 0.5053, 0.02296, 0.5053, 0.01266, 0.5137, 0.01274, 0.5053, 0.02296, 0.2949, 0.0258, 0.2947, 0.01536, 0.5053, 0.01266, 0.544, 0.2496, 0.5317, 0.2503, 0.5224, 0.03884, 0.5327, 0.03802, 0.2694, 0.02579, 0.059, 0.02296, 0.05895, 0.01266, 0.2695, 0.01536, 0.2778, 0.499, 0.269, 0.4993, 0.2676, 0.4892, 0.2778, 0.4902, 0.2869, 0.2524, 0.2774, 0.2524, 0.2778, 0.04319, 0.2864, 0.04319, 0.2949, 0.0258, 0.2864, 0.02591, 0.2863, 0.01541, 0.2947, 0.01536, 0.2979, 0.2515, 0.2869, 0.2524, 0.2864, 0.04319, 0.2966, 0.04424, 0.2449, 0.5569, 0.2449, 0.5336, 0.4431, 0.5336, 0.4431, 0.5569, 0.278, 0.00292, 0.2863, 0.00292, 0.2863, 0.01541, 0.2779, 0.01541, 0.2449, 0.7784, 0.2449, 0.7551, 0.4431, 0.7551, 0.4431, 0.7784, 0.2864, 0.02591, 0.2779, 0.02591, 0.2779, 0.01541, 0.2863, 0.01541, 0.02342, 0.7784, 0.02342, 0.7551, 0.2216, 0.7551, 0.2216, 0.7784, 0.2697, 0.002909, 0.278, 0.00292, 0.2779, 0.01541, 0.2695, 0.01536, 0.2865, 0.4902, 0.2778, 0.4902, 0.2774, 0.2801, 0.2869, 0.2801, 0.2967, 0.4892, 0.2865, 0.4902, 0.2869, 0.2801, 0.2979, 0.281, 0.2865, 0.499, 0.2778, 0.499, 0.2778, 0.4902, 0.2865, 0.4902, 0.2679, 0.2619, 0.05272, 0.2611, 0.05456, 0.2498, 0.2663, 0.2515, 0.269, 0.4993, 0.05774, 0.502, 0.05867, 0.492, 0.2676, 0.4892, 0.2953, 0.4993, 0.2865, 0.499, 0.2865, 0.4902, 0.2967, 0.4892, 0.2869, 0.2617, 0.2869, 0.2524, 0.2979, 0.2515, 0.2964, 0.2619, 0.5116, 0.2611, 0.2964, 0.2619, 0.2979, 0.2515, 0.5097, 0.2498, 0.2774, 0.2524, 0.2663, 0.2515, 0.2677, 0.04424, 0.2778, 0.04319, 0.2778, 0.4902, 0.2676, 0.4892, 0.2664, 0.281, 0.2774, 0.2801, 0.02342, 0.5569, 0.02342, 0.5336, 0.2216, 0.5336, 0.2216, 0.5569, 0.5065, 0.502, 0.2953, 0.4993, 0.2967, 0.4892, 0.5056, 0.492, 0.2779, 0.5182, 0.2864, 0.5182, 0.2863, 0.5308, 0.2779, 0.5308, 0.5218, 0.2607, 0.5116, 0.2611, 0.5097, 0.2498, 0.5215, 0.2506, 0.2694, 0.5183, 0.2779, 0.5182, 0.2779, 0.5308, 0.2696, 0.5308, 0.515, 0.5021, 0.5065, 0.502, 0.5056, 0.492, 0.5155, 0.4937, 0.5155, 0.4937, 0.5056, 0.492, 0.5103, 0.2821, 0.5222, 0.281, 0.01917, 0.2598, 0.002957, 0.258, 0.0061, 0.2482, 0.02026, 0.2496, 0.5215, 0.2506, 0.5097, 0.2498, 0.5044, 0.0411, 0.5142, 0.03946, 0.03078, 0.5036, 0.01808, 0.5046, 0.01741, 0.4961, 0.03003, 0.4952, 0.03003, 0.4952, 0.01741, 0.4961, 0.003423, 0.282, 0.01866, 0.2812, 0.03216, 0.2604, 0.01917, 0.2598, 0.02026, 0.2496, 0.03262, 0.2503, 0.02026, 0.2496, 0.0061, 0.2482, 0.01914, 0.03715, 0.0316, 0.03802, 0.04107, 0.5025, 0.03078, 0.5036, 0.03003, 0.4952, 0.04043, 0.4943, 0.04043, 0.4943, 0.03003, 0.4952, 0.01866, 0.2812, 0.0316, 0.281, 0.5613, 0.258, 0.5451, 0.2598, 0.544, 0.2496, 0.5582, 0.2482, 0.03262, 0.2503, 0.02026, 0.2496, 0.0316, 0.03802, 0.04188, 0.03884, 0.5462, 0.5046, 0.5335, 0.5036, 0.5342, 0.4952, 0.5469, 0.4961, 0.5469, 0.4961, 0.5342, 0.4952, 0.5456, 0.2812, 0.5609, 0.282, 0.5582, 0.2482, 0.544, 0.2496, 0.5327, 0.03802, 0.5451, 0.03715, 0.2774, 0.2617, 0.2774, 0.2524, 0.2869, 0.2524, 0.2869, 0.2617, 0.2679, 0.2619, 0.2663, 0.2515, 0.2774, 0.2524, 0.2774, 0.2617, 0.2864, 0.5182, 0.2948, 0.5183, 0.2947, 0.5308, 0.2863, 0.5308, 0.5238, 0.4943, 0.5155, 0.4937, 0.5222, 0.281, 0.5327, 0.281, 0.5335, 0.5036, 0.5232, 0.5025, 0.5238, 0.4943, 0.5342, 0.4952, 0.5232, 0.5025, 0.515, 0.5021, 0.5155, 0.4937, 0.5238, 0.4943, 0.5451, 0.2598, 0.5321, 0.2604, 0.5317, 0.2503, 0.544, 0.2496, 0.5321, 0.2604, 0.5218, 0.2607, 0.5215, 0.2506, 0.5317, 0.2503, 0.5311, 0.02119, 0.5212, 0.023, 0.5222, 0.01296, 0.5307, 0.01273, 0.5212, 0.023, 0.5134, 0.02296, 0.5137, 0.01274, 0.5222, 0.01296, 0.5066, 0.5207, 0.515, 0.5206, 0.515, 0.5333, 0.5065, 0.5332, 0.515, 0.5206, 0.5236, 0.5204, 0.5234, 0.5333, 0.515, 0.5333, 0.5053, 0.0002162, 0.5137, 0.000166, 0.5137, 0.01274, 0.5053, 0.01266, 0.5137, 0.000166, 0.5221, 0.0001894, 0.5222, 0.01296, 0.5137, 0.01274, 0.5236, 0.5204, 0.515, 0.5206, 0.5147, 0.5103, 0.5225, 0.5103, 0.5225, 0.5103, 0.5147, 0.5103, 0.515, 0.5021, 0.5232, 0.5025, 0.5321, 0.5207, 0.5236, 0.5204, 0.5225, 0.5103, 0.5326, 0.5122, 0.5326, 0.5122, 0.5225, 0.5103, 0.5232, 0.5025, 0.5335, 0.5036, 0.5448, 0.5216, 0.5321, 0.5207, 0.5326, 0.5122, 0.5455, 0.5132, 0.5455, 0.5132, 0.5326, 0.5122, 0.5335, 0.5036, 0.5462, 0.5046, 0.04071, 0.5204, 0.03218, 0.5207, 0.0317, 0.5122, 0.04173, 0.5103, 0.04173, 0.5103, 0.0317, 0.5122, 0.03078, 0.5036, 0.04107, 0.5025, 0.03218, 0.5207, 0.01945, 0.5216, 0.01882, 0.5132, 0.0317, 0.5122, 0.0317, 0.5122, 0.01882, 0.5132, 0.01808, 0.5046, 0.03078, 0.5036, 0.515, 0.5206, 0.5066, 0.5207, 0.5065, 0.5103, 0.5147, 0.5103, 0.5147, 0.5103, 0.5065, 0.5103, 0.5065, 0.502, 0.515, 0.5021, 0.5066, 0.5207, 0.2948, 0.5183, 0.295, 0.5077, 0.5065, 0.5103, 0.5065, 0.5103, 0.295, 0.5077, 0.2953, 0.4993, 0.5065, 0.502, 0.0001016, 0.7551, 0.02342, 0.7551, 0.02342, 0.7784, 0.0001015, 0.7784, 0.0001016, 0.7629, 0.0001016, 0.7629, 0.007873, 0.5336, 0.01564, 0.5336, 0.02342, 0.5336, 0.02342, 0.5569, 0.0001015, 0.5569, 0.0001015, 0.5491, 0.0001015, 0.5414, 0.0001015, 0.5336, 0.2948, 0.5183, 0.2864, 0.5182, 0.2864, 0.5076, 0.295, 0.5077, 0.295, 0.5077, 0.2864, 0.5076, 0.2865, 0.499, 0.2953, 0.4993, 0.2694, 0.5183, 0.0577, 0.5207, 0.05775, 0.5103, 0.2693, 0.5077, 0.2693, 0.5077, 0.05775, 0.5103, 0.05774, 0.502, 0.269, 0.4993, 0.2864, 0.5182, 0.2779, 0.5182, 0.2778, 0.5076, 0.2864, 0.5076, 0.2864, 0.5076, 0.2778, 0.5076, 0.2778, 0.499, 0.2865, 0.499, 0.0001016, 0.9766, 0.0001015, 0.7784, 0.02342, 0.7784, 0.02342, 0.9766, 0.0001016, 0.7551, 0.0001015, 0.5569, 0.02342, 0.5569, 0.02342, 0.7551, 0.2779, 0.5182, 0.2694, 0.5183, 0.2693, 0.5077, 0.2778, 0.5076, 0.2778, 0.5076, 0.2693, 0.5077, 0.269, 0.4993, 0.2778, 0.499, 0.5327, 0.281, 0.5222, 0.281, 0.5221, 0.2708, 0.5325, 0.2707, 0.5325, 0.2707, 0.5221, 0.2708, 0.5218, 0.2607, 0.5321, 0.2604, 0.5456, 0.2812, 0.5327, 0.281, 0.5325, 0.2707, 0.5459, 0.2705, 0.5459, 0.2705, 0.5325, 0.2707, 0.5321, 0.2604, 0.5451, 0.2598, 0.2664, 0.281, 0.2679, 0.2706, 0.2774, 0.2708, 0.2774, 0.2801, 0.2679, 0.2706, 0.2679, 0.2619, 0.2774, 0.2617, 0.2774, 0.2708, 0.2774, 0.2801, 0.2774, 0.2708, 0.2869, 0.2708, 0.2869, 0.2801, 0.2774, 0.2708, 0.2774, 0.2617, 0.2869, 0.2617, 0.2869, 0.2708, 0.5609, 0.282, 0.5456, 0.2812, 0.5459, 0.2705, 0.5642, 0.2703, 0.5642, 0.2703, 0.5459, 0.2705, 0.5451, 0.2598, 0.5613, 0.258, 0.0316, 0.281, 0.01866, 0.2812, 0.01839, 0.2705, 0.03177, 0.2707, 0.03177, 0.2707, 0.01839, 0.2705, 0.01917, 0.2598, 0.03216, 0.2604, 0.01866, 0.2812, 0.003423, 0.282, 0.0001015, 0.2703, 0.01839, 0.2705, 0.01839, 0.2705, 0.0001015, 0.2703, 0.002957, 0.258, 0.01917, 0.2598, 0.5222, 0.281, 0.5103, 0.2821, 0.5118, 0.2708, 0.5221, 0.2708, 0.5221, 0.2708, 0.5118, 0.2708, 0.5116, 0.2611, 0.5218, 0.2607, 0.5103, 0.2821, 0.2979, 0.281, 0.2963, 0.2706, 0.5118, 0.2708, 0.5118, 0.2708, 0.2963, 0.2706, 0.2964, 0.2619, 0.5116, 0.2611, 0.2869, 0.2801, 0.2869, 0.2708, 0.2963, 0.2706, 0.2979, 0.281, 0.2869, 0.2708, 0.2869, 0.2617, 0.2964, 0.2619, 0.2963, 0.2706, 0.2664, 0.281, 0.05402, 0.2821, 0.05252, 0.2708, 0.2679, 0.2706, 0.2679, 0.2706, 0.05252, 0.2708, 0.05272, 0.2611, 0.2679, 0.2619, 0.2216, 0.7551, 0.2216, 0.5569, 0.2449, 0.5569, 0.2449, 0.7551, 0.2216, 0.9766, 0.2216, 0.7784, 0.2449, 0.7784, 0.2449, 0.9766, 0.2449, 0.7784, 0.2216, 0.7784, 0.2216, 0.7551, 0.2449, 0.7551, 0.2294, 0.5336, 0.2371, 0.5336, 0.2449, 0.5336, 0.2449, 0.5569, 0.2216, 0.5569, 0.2216, 0.5336, 0.4509, 0.5336, 0.4586, 0.5336, 0.4664, 0.5336, 0.4664, 0.5414, 0.4664, 0.5491, 0.4664, 0.5569, 0.4431, 0.5569, 0.4431, 0.5336, 0.5224, 0.03884, 0.5142, 0.03946, 0.5137, 0.03108, 0.5218, 0.03071, 0.5218, 0.03071, 0.5137, 0.03108, 0.5134, 0.02296, 0.5212, 0.023, 0.5327, 0.03802, 0.5224, 0.03884, 0.5218, 0.03071, 0.532, 0.02967, 0.532, 0.02967, 0.5218, 0.03071, 0.5212, 0.023, 0.5311, 0.02119, 0.2864, 0.04319, 0.2778, 0.04319, 0.2778, 0.03444, 0.2865, 0.03444, 0.2865, 0.03444, 0.2778, 0.03444, 0.2779, 0.02591, 0.2864, 0.02591, 0.2966, 0.04424, 0.2864, 0.04319, 0.2865, 0.03444, 0.2952, 0.03422, 0.2952, 0.03422, 0.2865, 0.03444, 0.2864, 0.02591, 0.2949, 0.0258, 0.4431, 0.7551, 0.4431, 0.5569, 0.4664, 0.5569, 0.4664, 0.7551, 0.4431, 0.9766, 0.4431, 0.7784, 0.4664, 0.7784, 0.4664, 0.9766, 0.2677, 0.04424, 0.0599, 0.0411, 0.05899, 0.0312, 0.2691, 0.03422, 0.2691, 0.03422, 0.05899, 0.0312, 0.059, 0.02296, 0.2694, 0.02579, 0.4431, 0.7551, 0.4664, 0.7551, 0.4664, 0.7629, 0.4664, 0.7706, 0.4664, 0.7784, 0.4431, 0.7784, 0.5044, 0.0411, 0.2966, 0.04424, 0.2952, 0.03422, 0.5053, 0.0312, 0.5053, 0.0312, 0.2952, 0.03422, 0.2949, 0.0258, 0.5053, 0.02296, 0.5142, 0.03946, 0.5044, 0.0411, 0.5053, 0.0312, 0.5137, 0.03108, 0.5137, 0.03108, 0.5053, 0.0312, 0.5053, 0.02296, 0.5134, 0.02296, 0.2778, 0.04319, 0.2677, 0.04424, 0.2691, 0.03422, 0.2778, 0.03444, 0.2778, 0.03444, 0.2691, 0.03422, 0.2694, 0.02579, 0.2779, 0.02591, 0.0316, 0.03802, 0.01914, 0.03715, 0.01974, 0.02872, 0.0323, 0.02967, 0.0323, 0.02967, 0.01974, 0.02872, 0.02042, 0.02028, 0.03318, 0.02119, 0.04188, 0.03884, 0.0316, 0.03802, 0.0323, 0.02967, 0.04249, 0.03071, 0.04249, 0.03071, 0.0323, 0.02967, 0.03318, 0.02119, 0.04312, 0.023, 0.5451, 0.03715, 0.5327, 0.03802, 0.532, 0.02967, 0.5445, 0.02872, 0.5445, 0.02872, 0.532, 0.02967, 0.5311, 0.02119, 0.5439, 0.02028, 0.05899, 0.0312, 0.05061, 0.03108, 0.05085, 0.02296, 0.059, 0.02296, 0.05061, 0.03108, 0.04249, 0.03071, 0.04312, 0.023, 0.05085, 0.02296, 0.0599, 0.0411, 0.0501, 0.03946, 0.05061, 0.03108, 0.05899, 0.0312, 0.0501, 0.03946, 0.04188, 0.03884, 0.04249, 0.03071, 0.05061, 0.03108, 0.4431, 0.9999, 0.4431, 0.9766, 0.4664, 0.9766, 0.4664, 0.9844, 0.4664, 0.9921, 0.4664, 0.9999, 0.4586, 0.9999, 0.4509, 0.9999, 0.2216, 0.9999, 0.2216, 0.9766, 0.2449, 0.9766, 0.2449, 0.9999, 0.2294, 0.9999, 0.2294, 0.9999, 0.05252, 0.2708, 0.04222, 0.2708, 0.04248, 0.2607, 0.05272, 0.2611, 0.04222, 0.2708, 0.03177, 0.2707, 0.03216, 0.2604, 0.04248, 0.2607, 0.05402, 0.2821, 0.0421, 0.281, 0.04222, 0.2708, 0.05252, 0.2708, 0.0421, 0.281, 0.0316, 0.281, 0.03177, 0.2707, 0.04222, 0.2708, 0.0001016, 0.9921, 0.0001016, 0.9844, 0.0001016, 0.9766, 0.02342, 0.9766, 0.02342, 0.9999, 0.01564, 0.9999, 0.007873, 0.9999, 0.0001016, 0.9999, 0.05775, 0.5103, 0.04953, 0.5103, 0.04927, 0.5021, 0.05774, 0.502, 0.04953, 0.5103, 0.04173, 0.5103, 0.04107, 0.5025, 0.04927, 0.5021, 0.0577, 0.5207, 0.04929, 0.5206, 0.04953, 0.5103, 0.05775, 0.5103, 0.04929, 0.5206, 0.04071, 0.5204, 0.04173, 0.5103, 0.04953, 0.5103, 0.05456, 0.2498, 0.0428, 0.2506, 0.0501, 0.03946, 0.0599, 0.0411, 0.0428, 0.2506, 0.03262, 0.2503, 0.04188, 0.03884, 0.0501, 0.03946, 0.05867, 0.492, 0.04875, 0.4937, 0.0421, 0.281, 0.05402, 0.2821, 0.04875, 0.4937, 0.04043, 0.4943, 0.0316, 0.281, 0.0421, 0.281, 0.05774, 0.502, 0.04927, 0.5021, 0.04875, 0.4937, 0.05867, 0.492, 0.04927, 0.5021, 0.04107, 0.5025, 0.04043, 0.4943, 0.04875, 0.4937, 0.05272, 0.2611, 0.04248, 0.2607, 0.0428, 0.2506, 0.05456, 0.2498, 0.04248, 0.2607, 0.03216, 0.2604, 0.03262, 0.2503, 0.0428, 0.2506, 0.2449, 0.9999, 0.2449, 0.9766, 0.4431, 0.9766, 0.4431, 0.9999, 0.02342, 0.9999, 0.02342, 0.9766, 0.2216, 0.9766, 0.2216, 0.9999, 0.03374, 0.0001015, 0.04215, 0.0001887, 0.04208, 0.01296, 0.03361, 0.01273, 0.04215, 0.0001887, 0.0506, 0.0001654, 0.05059, 0.01273, 0.04208, 0.01296, 0.03218, 0.5207, 0.04071, 0.5204, 0.04083, 0.5333, 0.03237, 0.5334, 0.04071, 0.5204, 0.04929, 0.5206, 0.04931, 0.5333, 0.04083, 0.5333, 0.059, 0.02296, 0.05085, 0.02296, 0.05059, 0.01273, 0.05895, 0.01266, 0.05085, 0.02296, 0.04312, 0.023, 0.04208, 0.01296, 0.05059, 0.01273, 0.5033, 0.2883, 0.3045, 0.2867, 0.2979, 0.281, 0.5103, 0.2821, 0.5103, 0.2821, 0.5056, 0.492, 0.4999, 0.4859, 0.5033, 0.2883, 0.5044, 0.0411, 0.5097, 0.2498, 0.5027, 0.2437, 0.4987, 0.04716, 0.4987, 0.04716, 0.3026, 0.05, 0.2966, 0.04424, 0.5044, 0.0411, 0.2617, 0.05, 0.06554, 0.04716, 0.0599, 0.0411, 0.2677, 0.04424, 0.0599, 0.0411, 0.06554, 0.04716, 0.0616, 0.2437, 0.05456, 0.2498, 0.05402, 0.2821, 0.06099, 0.2883, 0.0644, 0.4859, 0.05867, 0.492, 0.2615, 0.4834, 0.2676, 0.4892, 0.05867, 0.492, 0.0644, 0.4859, 0.2664, 0.281, 0.2676, 0.4892, 0.2615, 0.4834, 0.2598, 0.2867, 0.2598, 0.2867, 0.06099, 0.2883, 0.05402, 0.2821, 0.2664, 0.281, 0.4999, 0.4859, 0.5056, 0.492, 0.2967, 0.4892, 0.3028, 0.4834, 0.2979, 0.281, 0.3045, 0.2867, 0.3028, 0.4834, 0.2967, 0.4892, 0.2966, 0.04424, 0.3026, 0.05, 0.3046, 0.2458, 0.2979, 0.2515, 0.5027, 0.2437, 0.5097, 0.2498, 0.2979, 0.2515, 0.3046, 0.2458, 0.2597, 0.2458, 0.2663, 0.2515, 0.05456, 0.2498, 0.0616, 0.2437, 0.2677, 0.04424, 0.2663, 0.2515, 0.2597, 0.2458, 0.2617, 0.05])
me_cube_000.materials.append(mat_material)
me_cube_000.use_remesh_preserve_volume = False
me_cube_000.use_remesh_preserve_attributes = False
me_cube_000.use_mirror_vertex_groups = False
me_cube_000.update()
me_cube_002 = bpy.data.meshes.new('Cube.002')
me_cube_002.from_pydata([(-0.5, -20.0, 7.0), (-0.5, 20.0, 7.0), (0.5, 20.0, 7.0), (0.5, -20.0, 7.0), (-0.5, -20.0, 47.0), (-0.5, 20.0, 47.0), (0.5, 20.0, 47.0), (0.5, -20.0, 47.0)], [], [(4, 5, 1, 0), (5, 6, 2, 1), (6, 7, 3, 2), (7, 4, 0, 3), (0, 1, 2, 3), (7, 6, 5, 4)])
_uv = me_cube_002.uv_layers.new(name='UVMap')
_uv.uv.foreach_set('vector', [0.01229, 0.01229, 0.4999, 0.01229, 0.4999, 0.4999, 0.01229, 0.4999, 0.4999, 0.01229, 0.5121, 0.01229, 0.5121, 0.4999, 0.4999, 0.4999, 0.4877, 0.9999, 9.996e-05, 0.9999, 9.996e-05, 0.5123, 0.4877, 0.5123, 9.998e-05, 0.01229, 0.01229, 0.01229, 0.01229, 0.4999, 9.996e-05, 0.4999, 0.01229, 0.4999, 0.4999, 0.4999, 0.4999, 0.5121, 0.01229, 0.5121, 0.01229, 9.996e-05, 0.4999, 0.0001, 0.4999, 0.01229, 0.01229, 0.01229])
me_cube_002.materials.append(mat_material_002)
me_cube_002.use_remesh_preserve_volume = False
me_cube_002.use_remesh_preserve_attributes = False
me_cube_002.use_mirror_vertex_groups = False
me_cube_002.update()
me_cube_003 = bpy.data.meshes.new('Cube.003')
me_cube_003.from_pydata([(10.5, 27.0, -8.941e-07), (10.5, -27.0, -8.941e-07), (10.5, 27.0, 54.0), (10.5, -27.0, 54.0), (10.5, 20.0, 7.0), (10.5, -20.0, 7.0), (10.5, 20.0, 47.0), (10.5, -20.0, 47.0), (2.384e-07, 27.0, 54.0), (0.0, 27.0, -8.941e-07), (0.0, -27.0, 54.0), (2.384e-07, -27.0, -8.941e-07), (0.0, 20.0, 7.0), (0.0, -20.0, 7.0), (0.0, 20.0, 47.0), (0.0, -20.0, 47.0)], [], [(8, 2, 0, 9), (11, 9, 0, 1), (12, 4, 6, 14), (12, 13, 5, 4), (2, 3, 7, 6), (13, 15, 7, 5), (15, 14, 6, 7), (1, 5, 7, 3), (0, 2, 6, 4), (1, 0, 4, 5), (3, 2, 8, 10), (3, 10, 11, 1)])
_uv = me_cube_003.uv_layers.new(name='UVMap')
_uv.uv.foreach_set('vector', [0.4999, 0.2595, 0.4999, 0.3567, 0.0001439, 0.3567, 0.0001439, 0.2595, 0.5001, 0.0001439, 0.9999, 0.0001439, 0.9999, 0.09731, 0.5001, 0.09731, 0.06492, 0.5187, 0.06492, 0.4215, 0.4351, 0.4215, 0.4351, 0.5187, 0.9351, 0.2593, 0.5649, 0.2593, 0.5649, 0.1621, 0.9351, 0.1621, 0.4999, 0.6809, 0.0001439, 0.6809, 0.06492, 0.6161, 0.4351, 0.6161, 0.06492, 0.0001439, 0.4351, 0.0001441, 0.4351, 0.09731, 0.06492, 0.09731, 0.06492, 0.5189, 0.4351, 0.5189, 0.4351, 0.6161, 0.06492, 0.6161, 0.000144, 0.1621, 0.06492, 0.09731, 0.4351, 0.09731, 0.4999, 0.1621, 0.0001439, 0.3567, 0.4999, 0.3567, 0.4351, 0.4215, 0.06492, 0.4215, 0.5001, 0.09731, 0.9999, 0.09731, 0.9351, 0.1621, 0.5649, 0.1621, 0.0001439, 0.6809, 0.4999, 0.6809, 0.4999, 0.778, 0.000144, 0.778, 0.4999, 0.1621, 0.4999, 0.2593, 0.0001439, 0.2593, 0.000144, 0.1621])
me_cube_003.materials.append(mat_material_004)
me_cube_003.use_remesh_preserve_volume = False
me_cube_003.use_remesh_preserve_attributes = False
me_cube_003.use_mirror_vertex_groups = False
me_cube_003.update()
me_cube_004 = bpy.data.meshes.new('Cube.004')
me_cube_004.from_pydata([(-10.5, -27.0, -8.941e-07), (-10.5, 27.0, -8.941e-07), (-10.5, -27.0, 54.0), (-10.5, 27.0, 54.0), (-10.5, -20.0, 7.0), (-10.5, 20.0, 7.0), (-10.5, -20.0, 47.0), (-10.5, 20.0, 47.0), (0.0, 27.0, 54.0), (-2.384e-07, 27.0, -8.941e-07), (-2.384e-07, -27.0, 54.0), (0.0, -27.0, -8.941e-07), (0.0, 20.0, 7.0), (0.0, -20.0, 7.0), (0.0, 20.0, 47.0), (0.0, -20.0, 47.0)], [], [(10, 2, 0, 11), (10, 8, 3, 2), (1, 0, 4, 5), (3, 1, 5, 7), (2, 3, 7, 6), (0, 2, 6, 4), (0, 1, 9, 11), (3, 8, 9, 1), (6, 7, 14, 15), (4, 6, 15, 13), (5, 4, 13, 12), (5, 12, 14, 7)])
_uv = me_cube_004.uv_layers.new(name='UVMap')
_uv.uv.foreach_set('vector', [0.4999, 0.5189, 0.4999, 0.6161, 0.0001439, 0.6161, 0.000144, 0.5189, 0.0001455, 0.0001439, 0.4999, 0.0001517, 0.4999, 0.09732, 0.0001439, 0.09731, 0.9999, 0.6809, 0.5001, 0.6809, 0.5649, 0.6161, 0.9351, 0.6161, 0.4999, 0.4215, 0.000144, 0.4215, 0.06492, 0.3567, 0.4351, 0.3567, 0.0001439, 0.09731, 0.4999, 0.09732, 0.4351, 0.1621, 0.06492, 0.1621, 0.0001439, 0.6161, 0.4999, 0.6161, 0.4351, 0.6809, 0.06492, 0.6809, 0.5001, 0.6809, 0.9999, 0.6809, 0.9999, 0.7781, 0.5001, 0.7781, 0.4999, 0.4215, 0.4999, 0.5187, 0.0001439, 0.5187, 0.000144, 0.4215, 0.06492, 0.1621, 0.4351, 0.1621, 0.4351, 0.2593, 0.06492, 0.2593, 0.06492, 0.6809, 0.4351, 0.6809, 0.4351, 0.7781, 0.06492, 0.7781, 0.9351, 0.6161, 0.5649, 0.6161, 0.5649, 0.5189, 0.9351, 0.5189, 0.06492, 0.3567, 0.06492, 0.2595, 0.4351, 0.2595, 0.4351, 0.3567])
me_cube_004.materials.append(mat_material_003)
me_cube_004.use_remesh_preserve_volume = False
me_cube_004.use_remesh_preserve_attributes = False
me_cube_004.use_mirror_vertex_groups = False
me_cube_004.update()

# ---- objects
ob_back = bpy.data.objects.new('back', me_cube_001)
ob_front = bpy.data.objects.new('front', me_cube_000)
ob_window = bpy.data.objects.new('window', me_cube_002)
ob_frame_front = bpy.data.objects.new('frame_front', me_cube_003)
ob_frame_back = bpy.data.objects.new('frame_back', me_cube_004)

# ---- transforms, parenting, visibility, modifiers, constraints
ob_back.location = (0.0, 0.0, 0.0)
ob_back.lineart.crease_threshold = 0.0
ob_front.location = (0.0, 0.0, 0.0)
ob_front.lineart.crease_threshold = 0.0
ob_window.location = (0.0, 0.0, 0.0)
ob_window.lineart.crease_threshold = 0.0
ob_frame_front.location = (0.0, 0.0, 0.0)
ob_frame_front.lineart.crease_threshold = 0.0
ob_frame_back.location = (0.0, 0.0, 0.0)
ob_frame_back.lineart.crease_threshold = 0.0

# ---- collection membership
col_collection_1.objects.link(ob_back)
col_collection_1.objects.link(ob_front)
col_collection_1.objects.link(ob_window)
col_collection_1.objects.link(ob_frame_front)
col_collection_1.objects.link(ob_frame_back)

# ---- scene / render settings (as saved in the file)
scene.frame_start = 1; scene.frame_end = 250; scene.frame_set(1)
scene.render.engine = 'CYCLES'
scene.render.resolution_percentage = 50
scene.render.dither_intensity = 0.0
scene.cycles.use_denoising = False
scene.cycles.samples = 10
scene.cycles.sampling_pattern = 'TABULATED_SOBOL'
scene.cycles.light_sampling_threshold = 0.0
scene.cycles.use_adaptive_sampling = False
scene.cycles.use_light_tree = False
scene.cycles.blur_glossy = 0.0
scene.cycles.pixel_filter_type = 'GAUSSIAN'
scene.cycles.sample_clamp_indirect = 0.0
scene.view_settings.view_transform = 'Standard'
bpy.context.view_layer.update()

# ---- added for rendering (the .blend has no active camera and no usable light): camera, sun
cam_auto = bpy.data.cameras.new('AutoCamera')
cam_auto.lens = 50.0
cam_auto.sensor_width = 36.0
cam_auto.clip_end = 1286.06
ob_auto_camera = bpy.data.objects.new('AutoCamera', cam_auto)
scene.collection.objects.link(ob_auto_camera)
ob_auto_camera.location = (73.2799, -87.9359, 85.6239)
ob_auto_camera.rotation_euler = (1.09748, -7.21219e-08, 0.694738)
scene.camera = ob_auto_camera
light_auto_sun = bpy.data.lights.new('AutoSun', 'SUN')
light_auto_sun.energy = 3.0
light_auto_sun.angle = 0.0523599
ob_auto_sun = bpy.data.objects.new('AutoSun', light_auto_sun)
scene.collection.objects.link(ob_auto_sun)
ob_auto_sun.rotation_euler = (0.872665, 0.174533, 0.523599)
bpy.context.view_layer.update()

